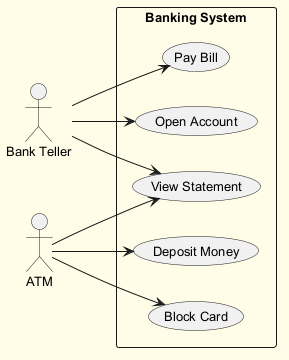

The diagram above was rendered by PlantUML. Its source (embedded in the PNG):
@startuml
skinparam backgroundColor #FFFDE7
skinparam classBackgroundColor #FFF9C4
skinparam classBorderColor #F57F17
skinparam defaultFontSize 13
left to right direction
actor "Bank Teller" as BT
actor "ATM" as A
rectangle "Banking System" {
  usecase "Open Account" as UC_OpenAccount
  usecase "View Statement" as UC_ViewStatement
  usecase "Deposit Money" as UC_DepositMoney
  usecase "Pay Bill" as UC_PayBill
  usecase "Block Card" as UC_BlockCard
}
BT --> UC_PayBill
BT --> UC_OpenAccount
BT --> UC_ViewStatement
A --> UC_BlockCard
A --> UC_DepositMoney
A --> UC_ViewStatement
@enduml